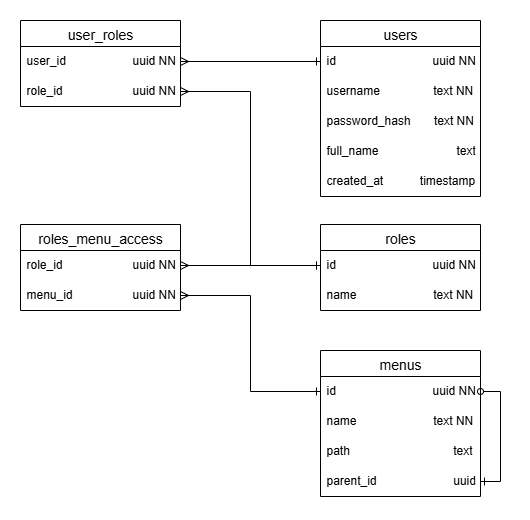

The diagram above was exported from draw.io. Its source (the exported page's mxGraphModel, read from the mxfile embedded in the PNG):
<mxGraphModel dx="1042" dy="527" grid="1" gridSize="10" guides="1" tooltips="1" connect="1" arrows="1" fold="1" page="1" pageScale="1" pageWidth="827" pageHeight="1169" math="0" shadow="0">
  <root>
    <mxCell id="0" />
    <mxCell id="1" parent="0" />
    <mxCell id="CeFmEqPv0b93CAu8ooPp-27" value="user_roles" style="swimlane;fontStyle=0;childLayout=stackLayout;horizontal=1;startSize=26;horizontalStack=0;resizeParent=1;resizeParentMax=0;resizeLast=0;collapsible=1;marginBottom=0;align=center;fontSize=14;" vertex="1" parent="1">
      <mxGeometry x="70" y="220" width="160" height="86" as="geometry" />
    </mxCell>
    <mxCell id="CeFmEqPv0b93CAu8ooPp-28" value="user_id&amp;nbsp; &amp;nbsp; &amp;nbsp; &amp;nbsp; &amp;nbsp; &amp;nbsp; &amp;nbsp; &amp;nbsp; &amp;nbsp; &amp;nbsp; uuid NN" style="text;strokeColor=none;fillColor=none;spacingLeft=4;spacingRight=4;overflow=hidden;rotatable=0;points=[[0,0.5],[1,0.5]];portConstraint=eastwest;fontSize=12;whiteSpace=wrap;html=1;" vertex="1" parent="CeFmEqPv0b93CAu8ooPp-27">
      <mxGeometry y="26" width="160" height="30" as="geometry" />
    </mxCell>
    <mxCell id="CeFmEqPv0b93CAu8ooPp-29" value="role_id&amp;nbsp; &amp;nbsp; &amp;nbsp; &amp;nbsp; &amp;nbsp; &amp;nbsp; &amp;nbsp; &amp;nbsp; &amp;nbsp; &amp;nbsp; &amp;nbsp;uuid NN" style="text;strokeColor=none;fillColor=none;spacingLeft=4;spacingRight=4;overflow=hidden;rotatable=0;points=[[0,0.5],[1,0.5]];portConstraint=eastwest;fontSize=12;whiteSpace=wrap;html=1;" vertex="1" parent="CeFmEqPv0b93CAu8ooPp-27">
      <mxGeometry y="56" width="160" height="30" as="geometry" />
    </mxCell>
    <mxCell id="CeFmEqPv0b93CAu8ooPp-31" value="users" style="swimlane;fontStyle=0;childLayout=stackLayout;horizontal=1;startSize=26;horizontalStack=0;resizeParent=1;resizeParentMax=0;resizeLast=0;collapsible=1;marginBottom=0;align=center;fontSize=14;" vertex="1" parent="1">
      <mxGeometry x="370" y="220" width="160" height="176" as="geometry" />
    </mxCell>
    <mxCell id="CeFmEqPv0b93CAu8ooPp-32" value="id&amp;nbsp; &amp;nbsp; &amp;nbsp; &amp;nbsp; &amp;nbsp; &amp;nbsp; &amp;nbsp; &amp;nbsp; &amp;nbsp; &amp;nbsp; &amp;nbsp; &amp;nbsp; &amp;nbsp; &amp;nbsp; &amp;nbsp;uuid NN" style="text;strokeColor=none;fillColor=none;spacingLeft=4;spacingRight=4;overflow=hidden;rotatable=0;points=[[0,0.5],[1,0.5]];portConstraint=eastwest;fontSize=12;whiteSpace=wrap;html=1;" vertex="1" parent="CeFmEqPv0b93CAu8ooPp-31">
      <mxGeometry y="26" width="160" height="30" as="geometry" />
    </mxCell>
    <mxCell id="CeFmEqPv0b93CAu8ooPp-33" value="username&amp;nbsp; &amp;nbsp; &amp;nbsp; &amp;nbsp; &amp;nbsp; &amp;nbsp; &amp;nbsp; &amp;nbsp; text NN" style="text;strokeColor=none;fillColor=none;spacingLeft=4;spacingRight=4;overflow=hidden;rotatable=0;points=[[0,0.5],[1,0.5]];portConstraint=eastwest;fontSize=12;whiteSpace=wrap;html=1;" vertex="1" parent="CeFmEqPv0b93CAu8ooPp-31">
      <mxGeometry y="56" width="160" height="30" as="geometry" />
    </mxCell>
    <mxCell id="CeFmEqPv0b93CAu8ooPp-43" value="password_hash&amp;nbsp; &amp;nbsp; &amp;nbsp; &amp;nbsp;text NN" style="text;strokeColor=none;fillColor=none;spacingLeft=4;spacingRight=4;overflow=hidden;rotatable=0;points=[[0,0.5],[1,0.5]];portConstraint=eastwest;fontSize=12;whiteSpace=wrap;html=1;" vertex="1" parent="CeFmEqPv0b93CAu8ooPp-31">
      <mxGeometry y="86" width="160" height="30" as="geometry" />
    </mxCell>
    <mxCell id="CeFmEqPv0b93CAu8ooPp-44" value="full_name&lt;span style=&quot;white-space: pre;&quot;&gt;&#09;&lt;/span&gt;&lt;span style=&quot;white-space: pre;&quot;&gt;&#09;&lt;/span&gt;&amp;nbsp; &amp;nbsp; &amp;nbsp; &amp;nbsp;text" style="text;strokeColor=none;fillColor=none;spacingLeft=4;spacingRight=4;overflow=hidden;rotatable=0;points=[[0,0.5],[1,0.5]];portConstraint=eastwest;fontSize=12;whiteSpace=wrap;html=1;" vertex="1" parent="CeFmEqPv0b93CAu8ooPp-31">
      <mxGeometry y="116" width="160" height="30" as="geometry" />
    </mxCell>
    <mxCell id="CeFmEqPv0b93CAu8ooPp-45" value="created_at&lt;span style=&quot;white-space: pre;&quot;&gt;&#09;&lt;/span&gt;&amp;nbsp; &amp;nbsp; timestamp" style="text;strokeColor=none;fillColor=none;spacingLeft=4;spacingRight=4;overflow=hidden;rotatable=0;points=[[0,0.5],[1,0.5]];portConstraint=eastwest;fontSize=12;whiteSpace=wrap;html=1;" vertex="1" parent="CeFmEqPv0b93CAu8ooPp-31">
      <mxGeometry y="146" width="160" height="30" as="geometry" />
    </mxCell>
    <mxCell id="CeFmEqPv0b93CAu8ooPp-54" style="edgeStyle=orthogonalEdgeStyle;shape=connector;rounded=0;orthogonalLoop=1;jettySize=auto;html=1;entryX=1;entryY=0.5;entryDx=0;entryDy=0;strokeColor=default;align=center;verticalAlign=middle;fontFamily=Helvetica;fontSize=11;fontColor=default;labelBackgroundColor=default;startArrow=ERone;startFill=0;endArrow=ERmany;endFill=0;exitX=0;exitY=0.5;exitDx=0;exitDy=0;" edge="1" parent="1" source="CeFmEqPv0b93CAu8ooPp-35" target="CeFmEqPv0b93CAu8ooPp-29">
      <mxGeometry relative="1" as="geometry">
        <Array as="points">
          <mxPoint x="300" y="465" />
          <mxPoint x="300" y="291" />
        </Array>
      </mxGeometry>
    </mxCell>
    <mxCell id="CeFmEqPv0b93CAu8ooPp-34" value="roles" style="swimlane;fontStyle=0;childLayout=stackLayout;horizontal=1;startSize=26;horizontalStack=0;resizeParent=1;resizeParentMax=0;resizeLast=0;collapsible=1;marginBottom=0;align=center;fontSize=14;" vertex="1" parent="1">
      <mxGeometry x="370" y="424" width="160" height="86" as="geometry" />
    </mxCell>
    <mxCell id="CeFmEqPv0b93CAu8ooPp-35" value="id&amp;nbsp; &amp;nbsp; &amp;nbsp; &amp;nbsp; &amp;nbsp; &amp;nbsp; &amp;nbsp; &amp;nbsp; &amp;nbsp; &amp;nbsp; &amp;nbsp; &amp;nbsp; &amp;nbsp; &amp;nbsp; &amp;nbsp;uuid NN" style="text;strokeColor=none;fillColor=none;spacingLeft=4;spacingRight=4;overflow=hidden;rotatable=0;points=[[0,0.5],[1,0.5]];portConstraint=eastwest;fontSize=12;whiteSpace=wrap;html=1;" vertex="1" parent="CeFmEqPv0b93CAu8ooPp-34">
      <mxGeometry y="26" width="160" height="30" as="geometry" />
    </mxCell>
    <mxCell id="CeFmEqPv0b93CAu8ooPp-36" value="name&amp;nbsp; &amp;nbsp; &amp;nbsp; &amp;nbsp; &amp;nbsp; &amp;nbsp; &amp;nbsp; &amp;nbsp; &amp;nbsp; &amp;nbsp; &amp;nbsp; &amp;nbsp;text NN" style="text;strokeColor=none;fillColor=none;spacingLeft=4;spacingRight=4;overflow=hidden;rotatable=0;points=[[0,0.5],[1,0.5]];portConstraint=eastwest;fontSize=12;whiteSpace=wrap;html=1;" vertex="1" parent="CeFmEqPv0b93CAu8ooPp-34">
      <mxGeometry y="56" width="160" height="30" as="geometry" />
    </mxCell>
    <mxCell id="CeFmEqPv0b93CAu8ooPp-37" value="roles_menu_access" style="swimlane;fontStyle=0;childLayout=stackLayout;horizontal=1;startSize=26;horizontalStack=0;resizeParent=1;resizeParentMax=0;resizeLast=0;collapsible=1;marginBottom=0;align=center;fontSize=14;" vertex="1" parent="1">
      <mxGeometry x="70" y="424" width="160" height="86" as="geometry" />
    </mxCell>
    <mxCell id="CeFmEqPv0b93CAu8ooPp-38" value="role_id&amp;nbsp; &amp;nbsp; &amp;nbsp; &amp;nbsp; &amp;nbsp; &amp;nbsp; &amp;nbsp; &amp;nbsp; &amp;nbsp; &amp;nbsp; &amp;nbsp;uuid NN" style="text;strokeColor=none;fillColor=none;spacingLeft=4;spacingRight=4;overflow=hidden;rotatable=0;points=[[0,0.5],[1,0.5]];portConstraint=eastwest;fontSize=12;whiteSpace=wrap;html=1;" vertex="1" parent="CeFmEqPv0b93CAu8ooPp-37">
      <mxGeometry y="26" width="160" height="30" as="geometry" />
    </mxCell>
    <mxCell id="CeFmEqPv0b93CAu8ooPp-39" value="menu_id&amp;nbsp; &amp;nbsp; &amp;nbsp; &amp;nbsp; &amp;nbsp; &amp;nbsp; &amp;nbsp; &amp;nbsp; &amp;nbsp; uuid NN" style="text;strokeColor=none;fillColor=none;spacingLeft=4;spacingRight=4;overflow=hidden;rotatable=0;points=[[0,0.5],[1,0.5]];portConstraint=eastwest;fontSize=12;whiteSpace=wrap;html=1;" vertex="1" parent="CeFmEqPv0b93CAu8ooPp-37">
      <mxGeometry y="56" width="160" height="30" as="geometry" />
    </mxCell>
    <mxCell id="CeFmEqPv0b93CAu8ooPp-40" value="menus" style="swimlane;fontStyle=0;childLayout=stackLayout;horizontal=1;startSize=26;horizontalStack=0;resizeParent=1;resizeParentMax=0;resizeLast=0;collapsible=1;marginBottom=0;align=center;fontSize=14;" vertex="1" parent="1">
      <mxGeometry x="370" y="550" width="160" height="146" as="geometry" />
    </mxCell>
    <mxCell id="CeFmEqPv0b93CAu8ooPp-41" value="id&amp;nbsp; &amp;nbsp; &amp;nbsp; &amp;nbsp; &amp;nbsp; &amp;nbsp; &amp;nbsp; &amp;nbsp; &amp;nbsp; &amp;nbsp; &amp;nbsp; &amp;nbsp; &amp;nbsp; &amp;nbsp; &amp;nbsp;uuid NN" style="text;strokeColor=none;fillColor=none;spacingLeft=4;spacingRight=4;overflow=hidden;rotatable=0;points=[[0,0.5],[1,0.5]];portConstraint=eastwest;fontSize=12;whiteSpace=wrap;html=1;" vertex="1" parent="CeFmEqPv0b93CAu8ooPp-40">
      <mxGeometry y="26" width="160" height="30" as="geometry" />
    </mxCell>
    <mxCell id="CeFmEqPv0b93CAu8ooPp-42" value="name&amp;nbsp; &amp;nbsp; &amp;nbsp; &amp;nbsp; &amp;nbsp; &amp;nbsp; &amp;nbsp; &amp;nbsp; &amp;nbsp; &amp;nbsp; &amp;nbsp; &amp;nbsp;text NN" style="text;strokeColor=none;fillColor=none;spacingLeft=4;spacingRight=4;overflow=hidden;rotatable=0;points=[[0,0.5],[1,0.5]];portConstraint=eastwest;fontSize=12;whiteSpace=wrap;html=1;" vertex="1" parent="CeFmEqPv0b93CAu8ooPp-40">
      <mxGeometry y="56" width="160" height="30" as="geometry" />
    </mxCell>
    <mxCell id="CeFmEqPv0b93CAu8ooPp-46" value="path&amp;nbsp; &amp;nbsp; &amp;nbsp; &amp;nbsp; &amp;nbsp; &amp;nbsp; &amp;nbsp; &amp;nbsp; &amp;nbsp; &amp;nbsp; &amp;nbsp; &amp;nbsp; &amp;nbsp; &amp;nbsp; &amp;nbsp; &amp;nbsp;text" style="text;strokeColor=none;fillColor=none;spacingLeft=4;spacingRight=4;overflow=hidden;rotatable=0;points=[[0,0.5],[1,0.5]];portConstraint=eastwest;fontSize=12;whiteSpace=wrap;html=1;" vertex="1" parent="CeFmEqPv0b93CAu8ooPp-40">
      <mxGeometry y="86" width="160" height="30" as="geometry" />
    </mxCell>
    <mxCell id="CeFmEqPv0b93CAu8ooPp-52" style="edgeStyle=orthogonalEdgeStyle;shape=connector;rounded=0;orthogonalLoop=1;jettySize=auto;html=1;entryX=1;entryY=0.5;entryDx=0;entryDy=0;strokeColor=default;align=center;verticalAlign=middle;fontFamily=Helvetica;fontSize=11;fontColor=default;labelBackgroundColor=default;startArrow=ERone;startFill=0;endArrow=oval;endFill=0;exitX=1;exitY=0.5;exitDx=0;exitDy=0;" edge="1" parent="CeFmEqPv0b93CAu8ooPp-40" source="CeFmEqPv0b93CAu8ooPp-47" target="CeFmEqPv0b93CAu8ooPp-41">
      <mxGeometry relative="1" as="geometry" />
    </mxCell>
    <mxCell id="CeFmEqPv0b93CAu8ooPp-47" value="parent_id&amp;nbsp; &amp;nbsp; &amp;nbsp; &amp;nbsp; &amp;nbsp; &amp;nbsp; &amp;nbsp; &amp;nbsp; &amp;nbsp; &amp;nbsp; &amp;nbsp; &amp;nbsp;uuid" style="text;strokeColor=none;fillColor=none;spacingLeft=4;spacingRight=4;overflow=hidden;rotatable=0;points=[[0,0.5],[1,0.5]];portConstraint=eastwest;fontSize=12;whiteSpace=wrap;html=1;" vertex="1" parent="CeFmEqPv0b93CAu8ooPp-40">
      <mxGeometry y="116" width="160" height="30" as="geometry" />
    </mxCell>
    <mxCell id="CeFmEqPv0b93CAu8ooPp-48" style="edgeStyle=orthogonalEdgeStyle;rounded=0;orthogonalLoop=1;jettySize=auto;html=1;entryX=1;entryY=0.5;entryDx=0;entryDy=0;endArrow=ERmany;endFill=0;startArrow=ERone;startFill=0;" edge="1" parent="1" source="CeFmEqPv0b93CAu8ooPp-35" target="CeFmEqPv0b93CAu8ooPp-38">
      <mxGeometry relative="1" as="geometry" />
    </mxCell>
    <mxCell id="CeFmEqPv0b93CAu8ooPp-50" style="edgeStyle=orthogonalEdgeStyle;rounded=0;orthogonalLoop=1;jettySize=auto;html=1;entryX=1;entryY=0.5;entryDx=0;entryDy=0;endArrow=ERmany;endFill=0;startArrow=ERone;startFill=0;" edge="1" parent="1" source="CeFmEqPv0b93CAu8ooPp-41" target="CeFmEqPv0b93CAu8ooPp-39">
      <mxGeometry relative="1" as="geometry" />
    </mxCell>
    <mxCell id="CeFmEqPv0b93CAu8ooPp-53" style="edgeStyle=orthogonalEdgeStyle;shape=connector;rounded=0;orthogonalLoop=1;jettySize=auto;html=1;strokeColor=default;align=center;verticalAlign=middle;fontFamily=Helvetica;fontSize=11;fontColor=default;labelBackgroundColor=default;startArrow=ERone;startFill=0;endArrow=ERmany;endFill=0;" edge="1" parent="1" source="CeFmEqPv0b93CAu8ooPp-32" target="CeFmEqPv0b93CAu8ooPp-28">
      <mxGeometry relative="1" as="geometry" />
    </mxCell>
  </root>
</mxGraphModel>